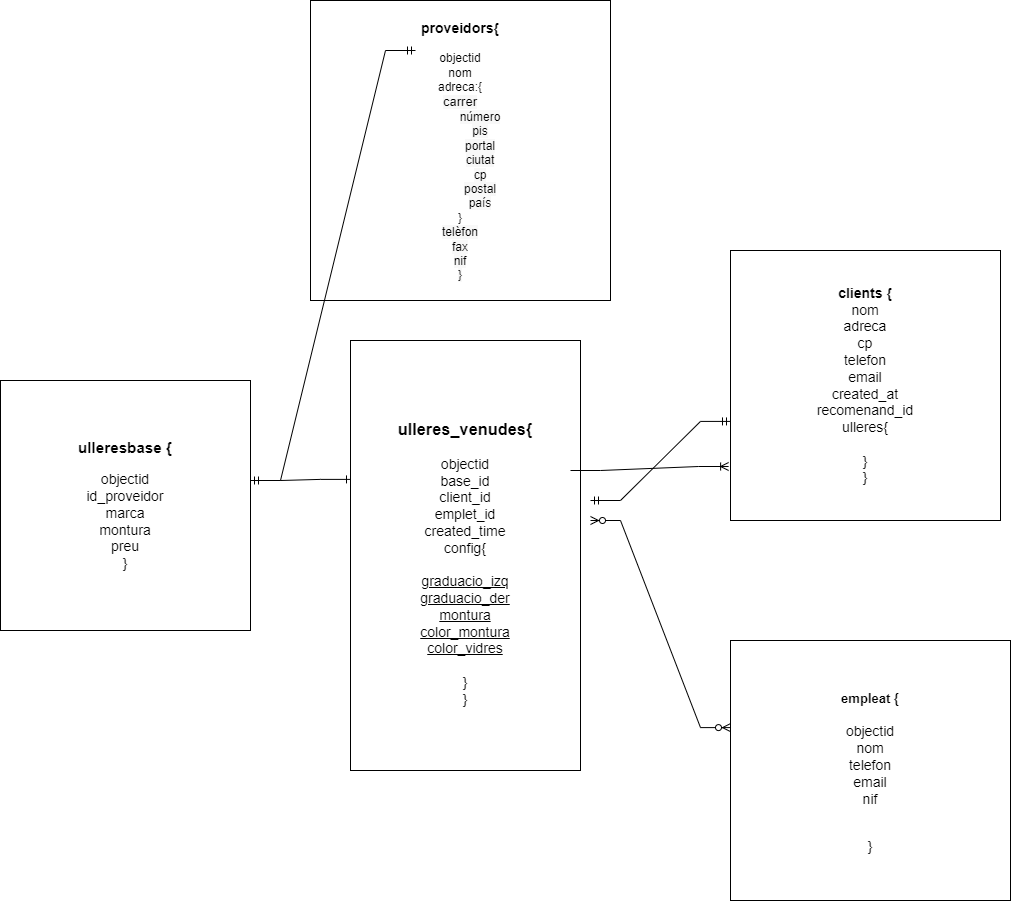

The diagram above was exported from draw.io. Its source (the exported page's mxGraphModel, read from the mxfile embedded in the PNG):
<mxGraphModel dx="1422" dy="802" grid="1" gridSize="10" guides="1" tooltips="1" connect="1" arrows="1" fold="1" page="1" pageScale="1" pageWidth="827" pageHeight="1169" math="0" shadow="0">
  <root>
    <mxCell id="0" />
    <mxCell id="1" parent="0" />
    <mxCell id="8If3Ke3jSk4IYeOXgQU2-1" value="&lt;p style=&quot;font-size: 13px&quot;&gt;&lt;/p&gt;&lt;h3&gt;&lt;b&gt;proveidors{&lt;/b&gt;&lt;/h3&gt;objectid&lt;br&gt;nom&lt;br&gt;adreca:{&lt;br&gt;&lt;span style=&quot;text-align: left ; background-color: rgb(248 , 248 , 248)&quot;&gt;&lt;font face=&quot;Helvetica&quot; style=&quot;font-size: 13px&quot;&gt;carrer&lt;br&gt;&lt;/font&gt;&lt;/span&gt;&lt;blockquote style=&quot;margin: 0 0 0 40px ; border: none ; padding: 0px&quot;&gt;&lt;span style=&quot;background-color: rgb(248 , 248 , 248) ; text-align: left&quot;&gt;número&lt;br&gt;&lt;/span&gt;&lt;span style=&quot;background-color: rgb(248 , 248 , 248) ; text-align: left&quot;&gt;pis&lt;br&gt;&lt;/span&gt;&lt;span style=&quot;background-color: rgb(248 , 248 , 248) ; text-align: left&quot;&gt;portal&lt;br&gt;&lt;/span&gt;&lt;span style=&quot;background-color: rgb(248 , 248 , 248) ; text-align: left&quot;&gt;ciutat&lt;br&gt;&lt;/span&gt;&lt;span style=&quot;background-color: rgb(248 , 248 , 248) ; text-align: left&quot;&gt;cp&lt;br&gt;&lt;/span&gt;&lt;span style=&quot;background-color: rgb(248 , 248 , 248) ; text-align: left&quot;&gt;postal&lt;br&gt;&lt;/span&gt;&lt;span style=&quot;background-color: rgb(248 , 248 , 248) ; text-align: left&quot;&gt;país&lt;/span&gt;&lt;/blockquote&gt;}&lt;br&gt;&lt;span style=&quot;background-color: rgb(248 , 248 , 248) ; text-align: left&quot;&gt;telèfon&lt;br&gt;fax&lt;br&gt;nif&lt;br&gt;}&lt;br&gt;&lt;/span&gt;&lt;p&gt;&lt;/p&gt;" style="whiteSpace=wrap;html=1;aspect=fixed;" parent="1" vertex="1">
      <mxGeometry x="340" y="20" width="300" height="300" as="geometry" />
    </mxCell>
    <mxCell id="8If3Ke3jSk4IYeOXgQU2-2" value="&lt;h3&gt;ulleresbase {&lt;br&gt;&lt;p style=&quot;font-size: 14px&quot;&gt;&lt;span style=&quot;font-weight: normal&quot;&gt;objectid&lt;br&gt;id_proveidor&lt;br&gt;marca&lt;br&gt;montura&lt;br&gt;preu&lt;br&gt;&lt;/span&gt;&lt;span style=&quot;font-weight: normal&quot;&gt;}&lt;/span&gt;&lt;span style=&quot;font-weight: normal&quot;&gt;&lt;br&gt;&lt;/span&gt;&lt;/p&gt;&lt;/h3&gt;" style="whiteSpace=wrap;html=1;aspect=fixed;fontFamily=Helvetica;fontSize=13;fontColor=#000000;" parent="1" vertex="1">
      <mxGeometry x="30" y="400" width="250" height="250" as="geometry" />
    </mxCell>
    <mxCell id="8If3Ke3jSk4IYeOXgQU2-3" value="&lt;font style=&quot;font-size: 14px&quot;&gt;&lt;b&gt;clients {&lt;br&gt;&lt;/b&gt;nom&lt;br&gt;adreca&lt;br&gt;cp&lt;br&gt;telefon&lt;br&gt;email&lt;br&gt;created_at&lt;br&gt;recomenand_id&lt;br&gt;ulleres{&lt;br&gt;&lt;br&gt;}&lt;br&gt;}&lt;/font&gt;" style="whiteSpace=wrap;html=1;aspect=fixed;fontFamily=Helvetica;fontSize=13;fontColor=#000000;" parent="1" vertex="1">
      <mxGeometry x="760" y="270" width="270" height="270" as="geometry" />
    </mxCell>
    <mxCell id="jgLhvku3zkOJvSuyBYwU-1" value="" style="edgeStyle=entityRelationEdgeStyle;fontSize=12;html=1;endArrow=ERmandOne;startArrow=ERmandOne;rounded=0;exitX=1;exitY=0.4;exitDx=0;exitDy=0;exitPerimeter=0;" parent="1" source="8If3Ke3jSk4IYeOXgQU2-2" edge="1">
      <mxGeometry width="100" height="100" relative="1" as="geometry">
        <mxPoint x="220" y="394" as="sourcePoint" />
        <mxPoint x="445" y="70" as="targetPoint" />
      </mxGeometry>
    </mxCell>
    <mxCell id="jgLhvku3zkOJvSuyBYwU-2" value="" style="edgeStyle=entityRelationEdgeStyle;fontSize=12;html=1;endArrow=ERmandOne;startArrow=ERmandOne;rounded=0;entryX=0;entryY=0.633;entryDx=0;entryDy=0;entryPerimeter=0;" parent="1" target="8If3Ke3jSk4IYeOXgQU2-3" edge="1">
      <mxGeometry width="100" height="100" relative="1" as="geometry">
        <mxPoint x="620" y="520" as="sourcePoint" />
        <mxPoint x="365" y="510" as="targetPoint" />
      </mxGeometry>
    </mxCell>
    <mxCell id="jgLhvku3zkOJvSuyBYwU-4" value="&lt;h2&gt;&lt;font style=&quot;font-size: 13px&quot;&gt;&lt;b&gt;empleat {&lt;/b&gt;&lt;/font&gt;&lt;/h2&gt;&lt;p style=&quot;font-size: 14px&quot;&gt;&lt;font style=&quot;font-size: 14px&quot;&gt;objectid&lt;br&gt;nom&lt;br&gt;telefon&lt;br&gt;email&lt;br&gt;nif&lt;/font&gt;&lt;/p&gt;&lt;p style=&quot;font-size: 14px&quot;&gt;&lt;font style=&quot;font-size: 14px&quot;&gt;&lt;br&gt;&lt;/font&gt;&lt;font style=&quot;font-size: 14px&quot;&gt;}&lt;/font&gt;&lt;/p&gt;" style="rounded=0;whiteSpace=wrap;html=1;" parent="1" vertex="1">
      <mxGeometry x="760" y="660" width="280" height="260" as="geometry" />
    </mxCell>
    <mxCell id="jgLhvku3zkOJvSuyBYwU-5" value="&lt;h3&gt;ulleres_venudes{&lt;/h3&gt;objectid&lt;br&gt;base_id&lt;br&gt;client_id&lt;br&gt;emplet_id&lt;br&gt;created_time&lt;br&gt;config{&lt;br&gt;&lt;br&gt;&lt;u&gt;graduacio_izq&lt;br&gt;graduacio_der&lt;br&gt;montura&lt;br&gt;color_montura&lt;br&gt;color_vidres&lt;br&gt;&lt;/u&gt;&lt;br&gt;}&lt;br&gt;}" style="rounded=0;whiteSpace=wrap;html=1;fontSize=14;" parent="1" vertex="1">
      <mxGeometry x="380" y="360" width="230" height="430" as="geometry" />
    </mxCell>
    <mxCell id="jgLhvku3zkOJvSuyBYwU-6" value="" style="edgeStyle=entityRelationEdgeStyle;fontSize=12;html=1;endArrow=ERzeroToMany;endFill=1;startArrow=ERzeroToMany;rounded=0;entryX=0;entryY=0.335;entryDx=0;entryDy=0;entryPerimeter=0;" parent="1" target="jgLhvku3zkOJvSuyBYwU-4" edge="1">
      <mxGeometry width="100" height="100" relative="1" as="geometry">
        <mxPoint x="620" y="540" as="sourcePoint" />
        <mxPoint x="710" y="610" as="targetPoint" />
      </mxGeometry>
    </mxCell>
    <mxCell id="jgLhvku3zkOJvSuyBYwU-7" value="" style="edgeStyle=entityRelationEdgeStyle;fontSize=12;html=1;endArrow=ERone;endFill=1;rounded=0;entryX=0;entryY=0.323;entryDx=0;entryDy=0;entryPerimeter=0;" parent="1" target="jgLhvku3zkOJvSuyBYwU-5" edge="1">
      <mxGeometry width="100" height="100" relative="1" as="geometry">
        <mxPoint x="280" y="500" as="sourcePoint" />
        <mxPoint x="460" y="540" as="targetPoint" />
      </mxGeometry>
    </mxCell>
    <mxCell id="jgLhvku3zkOJvSuyBYwU-8" value="" style="edgeStyle=entityRelationEdgeStyle;fontSize=12;html=1;endArrow=ERoneToMany;rounded=0;entryX=-0.007;entryY=0.8;entryDx=0;entryDy=0;entryPerimeter=0;" parent="1" target="8If3Ke3jSk4IYeOXgQU2-3" edge="1">
      <mxGeometry width="100" height="100" relative="1" as="geometry">
        <mxPoint x="600" y="490" as="sourcePoint" />
        <mxPoint x="700" y="390" as="targetPoint" />
      </mxGeometry>
    </mxCell>
  </root>
</mxGraphModel>